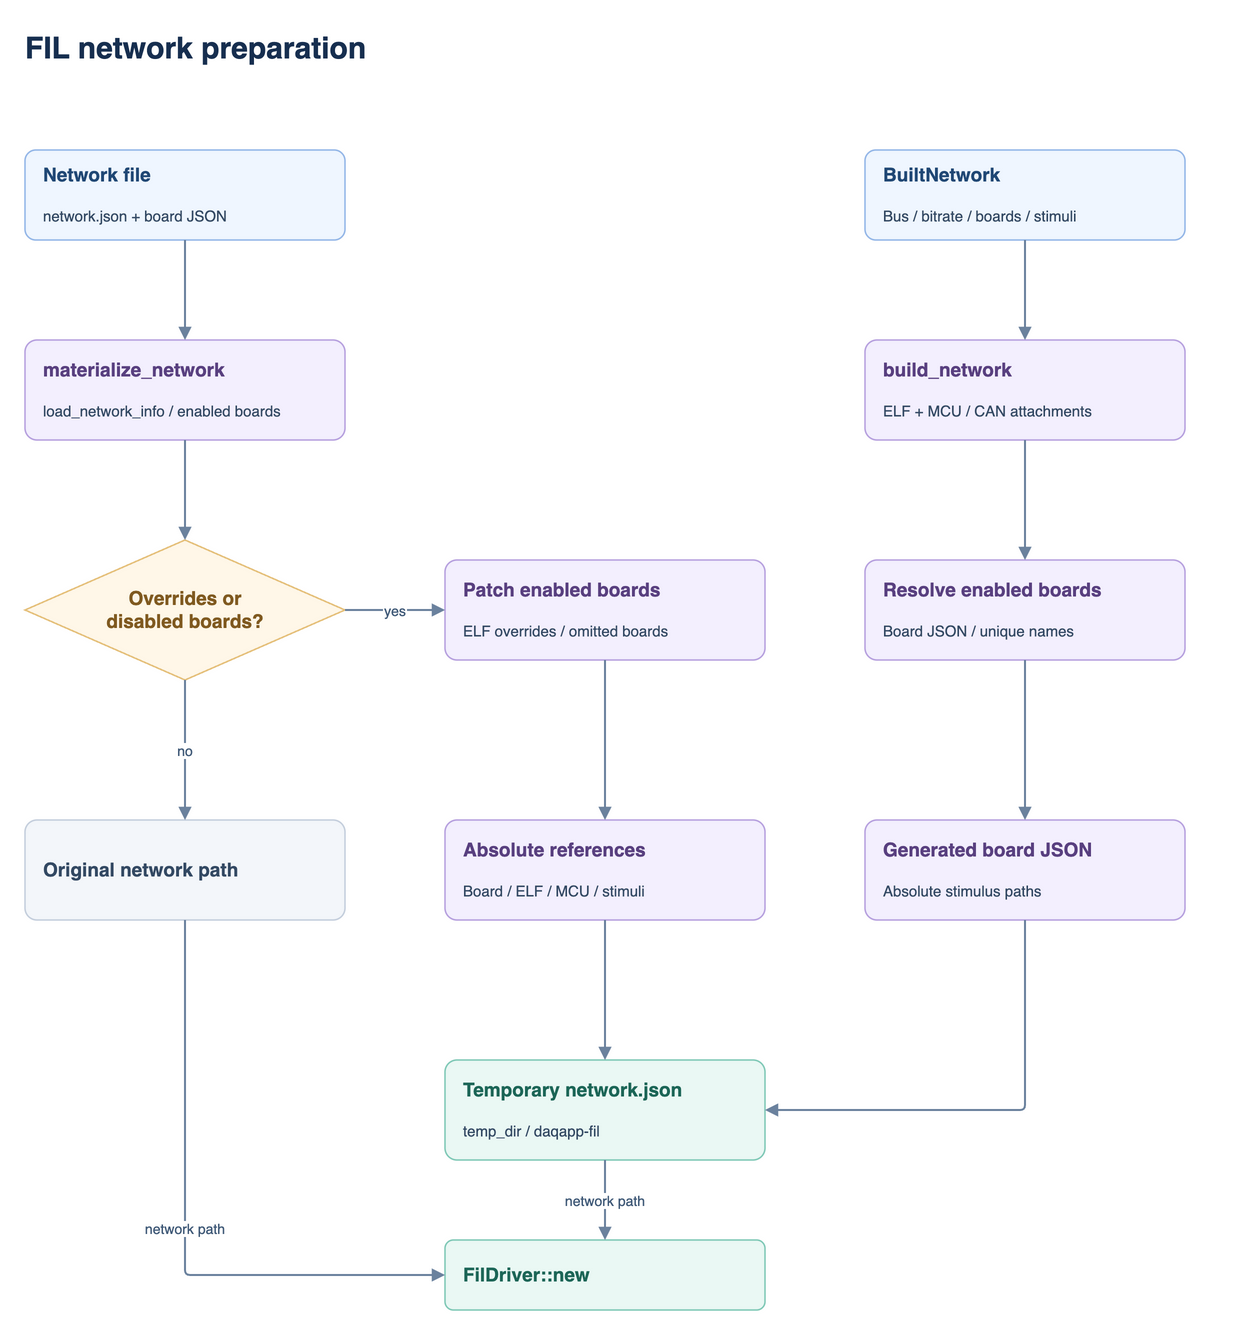

The diagram above was exported from draw.io. Its source (the exported page's mxGraphModel, read from the mxfile embedded in the PNG):
<mxGraphModel grid="1" gridSize="10" guides="1" tooltips="1" connect="1" arrows="1" fold="1" page="1" pageScale="1" math="0" shadow="0" background="#FFFFFF" dx="1320" dy="1320" pageWidth="1320" pageHeight="1320">
  <root>
    <mxCell id="0" />
    <mxCell id="1" parent="0" />
    <mxCell id="title" value="FIL network preparation" style="text;html=0;whiteSpace=wrap;align=left;verticalAlign=middle;spacing=0;fontFamily=Helvetica;fontSize=30;fontColor=#172F50;fontStyle=1;strokeColor=none;fillColor=none;" vertex="1" parent="1">
      <mxGeometry x="60" y="24" width="1200" height="48" as="geometry" />
    </mxCell>
    <mxCell id="network-file" value="&lt;div style=&quot;font-size:19px;color:#204875;&quot;&gt;&lt;b&gt;Network file&lt;/b&gt;&lt;/div&gt;&lt;br&gt;&lt;div style=&quot;font-size:15px;line-height:1.4;color:#334963;&quot;&gt;network.json + board JSON&lt;/div&gt;" style="rounded=1;arcSize=12;whiteSpace=wrap;html=1;fillColor=#EFF6FF;strokeColor=#94B7E8;strokeWidth=1.5;fontFamily=Helvetica;fontSize=16;fontColor=#204875;align=left;verticalAlign=middle;spacing=18;shadow=0;" vertex="1" parent="1">
      <mxGeometry x="60" y="150" width="320" height="90" as="geometry" />
    </mxCell>
    <mxCell id="network-builder" value="&lt;div style=&quot;font-size:19px;color:#204875;&quot;&gt;&lt;b&gt;BuiltNetwork&lt;/b&gt;&lt;/div&gt;&lt;br&gt;&lt;div style=&quot;font-size:15px;line-height:1.4;color:#334963;&quot;&gt;Bus / bitrate / boards / stimuli&lt;/div&gt;" style="rounded=1;arcSize=12;whiteSpace=wrap;html=1;fillColor=#EFF6FF;strokeColor=#94B7E8;strokeWidth=1.5;fontFamily=Helvetica;fontSize=16;fontColor=#204875;align=left;verticalAlign=middle;spacing=18;shadow=0;" vertex="1" parent="1">
      <mxGeometry x="900" y="150" width="320" height="90" as="geometry" />
    </mxCell>
    <mxCell id="materialize" value="&lt;div style=&quot;font-size:19px;color:#594080;&quot;&gt;&lt;b&gt;materialize_network&lt;/b&gt;&lt;/div&gt;&lt;br&gt;&lt;div style=&quot;font-size:15px;line-height:1.4;color:#334963;&quot;&gt;load_network_info / enabled boards&lt;/div&gt;" style="rounded=1;arcSize=12;whiteSpace=wrap;html=1;fillColor=#F3EFFE;strokeColor=#B7A1DF;strokeWidth=1.5;fontFamily=Helvetica;fontSize=16;fontColor=#594080;align=left;verticalAlign=middle;spacing=18;shadow=0;" vertex="1" parent="1">
      <mxGeometry x="60" y="340" width="320" height="100" as="geometry" />
    </mxCell>
    <mxCell id="build" value="&lt;div style=&quot;font-size:19px;color:#594080;&quot;&gt;&lt;b&gt;build_network&lt;/b&gt;&lt;/div&gt;&lt;br&gt;&lt;div style=&quot;font-size:15px;line-height:1.4;color:#334963;&quot;&gt;ELF + MCU / CAN attachments&lt;/div&gt;" style="rounded=1;arcSize=12;whiteSpace=wrap;html=1;fillColor=#F3EFFE;strokeColor=#B7A1DF;strokeWidth=1.5;fontFamily=Helvetica;fontSize=16;fontColor=#594080;align=left;verticalAlign=middle;spacing=18;shadow=0;" vertex="1" parent="1">
      <mxGeometry x="900" y="340" width="320" height="100" as="geometry" />
    </mxCell>
    <mxCell id="override-decision" value="&lt;div style=&quot;font-size:19px;color:#805A20;&quot;&gt;&lt;b&gt;Overrides or&#10;disabled boards?&lt;/b&gt;&lt;/div&gt;" style="shape=rhombus;whiteSpace=wrap;html=1;fillColor=#FFF7E8;strokeColor=#E5BF78;strokeWidth=1.5;fontFamily=Helvetica;fontSize=16;fontColor=#805A20;align=center;verticalAlign=middle;spacing=12;shadow=0;" vertex="1" parent="1">
      <mxGeometry x="60" y="540" width="320" height="140" as="geometry" />
    </mxCell>
    <mxCell id="patch-boards" value="&lt;div style=&quot;font-size:19px;color:#594080;&quot;&gt;&lt;b&gt;Patch enabled boards&lt;/b&gt;&lt;/div&gt;&lt;br&gt;&lt;div style=&quot;font-size:15px;line-height:1.4;color:#334963;&quot;&gt;ELF overrides / omitted boards&lt;/div&gt;" style="rounded=1;arcSize=12;whiteSpace=wrap;html=1;fillColor=#F3EFFE;strokeColor=#B7A1DF;strokeWidth=1.5;fontFamily=Helvetica;fontSize=16;fontColor=#594080;align=left;verticalAlign=middle;spacing=18;shadow=0;" vertex="1" parent="1">
      <mxGeometry x="480" y="560" width="320" height="100" as="geometry" />
    </mxCell>
    <mxCell id="synth-boards" value="&lt;div style=&quot;font-size:19px;color:#594080;&quot;&gt;&lt;b&gt;Resolve enabled boards&lt;/b&gt;&lt;/div&gt;&lt;br&gt;&lt;div style=&quot;font-size:15px;line-height:1.4;color:#334963;&quot;&gt;Board JSON / unique names&lt;/div&gt;" style="rounded=1;arcSize=12;whiteSpace=wrap;html=1;fillColor=#F3EFFE;strokeColor=#B7A1DF;strokeWidth=1.5;fontFamily=Helvetica;fontSize=16;fontColor=#594080;align=left;verticalAlign=middle;spacing=18;shadow=0;" vertex="1" parent="1">
      <mxGeometry x="900" y="560" width="320" height="100" as="geometry" />
    </mxCell>
    <mxCell id="original-path" value="&lt;div style=&quot;font-size:19px;color:#334963;&quot;&gt;&lt;b&gt;Original network path&lt;/b&gt;&lt;/div&gt;" style="rounded=1;arcSize=12;whiteSpace=wrap;html=1;fillColor=#F3F6FA;strokeColor=#C5CFDD;strokeWidth=1.5;fontFamily=Helvetica;fontSize=16;fontColor=#334963;align=left;verticalAlign=middle;spacing=18;shadow=0;" vertex="1" parent="1">
      <mxGeometry x="60" y="820" width="320" height="100" as="geometry" />
    </mxCell>
    <mxCell id="absolute-refs" value="&lt;div style=&quot;font-size:19px;color:#594080;&quot;&gt;&lt;b&gt;Absolute references&lt;/b&gt;&lt;/div&gt;&lt;br&gt;&lt;div style=&quot;font-size:15px;line-height:1.4;color:#334963;&quot;&gt;Board / ELF / MCU / stimuli&lt;/div&gt;" style="rounded=1;arcSize=12;whiteSpace=wrap;html=1;fillColor=#F3EFFE;strokeColor=#B7A1DF;strokeWidth=1.5;fontFamily=Helvetica;fontSize=16;fontColor=#594080;align=left;verticalAlign=middle;spacing=18;shadow=0;" vertex="1" parent="1">
      <mxGeometry x="480" y="820" width="320" height="100" as="geometry" />
    </mxCell>
    <mxCell id="built-files" value="&lt;div style=&quot;font-size:19px;color:#594080;&quot;&gt;&lt;b&gt;Generated board JSON&lt;/b&gt;&lt;/div&gt;&lt;br&gt;&lt;div style=&quot;font-size:15px;line-height:1.4;color:#334963;&quot;&gt;Absolute stimulus paths&lt;/div&gt;" style="rounded=1;arcSize=12;whiteSpace=wrap;html=1;fillColor=#F3EFFE;strokeColor=#B7A1DF;strokeWidth=1.5;fontFamily=Helvetica;fontSize=16;fontColor=#594080;align=left;verticalAlign=middle;spacing=18;shadow=0;" vertex="1" parent="1">
      <mxGeometry x="900" y="820" width="320" height="100" as="geometry" />
    </mxCell>
    <mxCell id="temp-network" value="&lt;div style=&quot;font-size:19px;color:#1C6657;&quot;&gt;&lt;b&gt;Temporary network.json&lt;/b&gt;&lt;/div&gt;&lt;br&gt;&lt;div style=&quot;font-size:15px;line-height:1.4;color:#334963;&quot;&gt;temp_dir / daqapp-fil&lt;/div&gt;" style="rounded=1;arcSize=12;whiteSpace=wrap;html=1;fillColor=#EAF8F4;strokeColor=#80C9B7;strokeWidth=1.5;fontFamily=Helvetica;fontSize=16;fontColor=#1C6657;align=left;verticalAlign=middle;spacing=18;shadow=0;" vertex="1" parent="1">
      <mxGeometry x="480" y="1060" width="320" height="100" as="geometry" />
    </mxCell>
    <mxCell id="driver-network" value="&lt;div style=&quot;font-size:19px;color:#1C6657;&quot;&gt;&lt;b&gt;FilDriver::new&lt;/b&gt;&lt;/div&gt;" style="rounded=1;arcSize=12;whiteSpace=wrap;html=1;fillColor=#EAF8F4;strokeColor=#80C9B7;strokeWidth=1.5;fontFamily=Helvetica;fontSize=16;fontColor=#1C6657;align=left;verticalAlign=middle;spacing=18;shadow=0;" vertex="1" parent="1">
      <mxGeometry x="480" y="1240" width="320" height="70" as="geometry" />
    </mxCell>
    <mxCell id="file-load" value="" style="edgeStyle=orthogonalEdgeStyle;rounded=1;arcSize=10;orthogonalLoop=1;jettySize=auto;html=0;strokeColor=#6B829E;strokeWidth=2;endArrow=block;endFill=1;endSize=8;fontFamily=Helvetica;fontSize=14;fontColor=#405A78;labelBackgroundColor=#FFFFFF;exitX=0.5;exitY=1;exitDx=0;exitDy=0;entryX=0.5;entryY=0;entryDx=0;entryDy=0;" edge="1" parent="1" source="network-file" target="materialize">
      <mxGeometry relative="1" as="geometry" />
    </mxCell>
    <mxCell id="builder-build" value="" style="edgeStyle=orthogonalEdgeStyle;rounded=1;arcSize=10;orthogonalLoop=1;jettySize=auto;html=0;strokeColor=#6B829E;strokeWidth=2;endArrow=block;endFill=1;endSize=8;fontFamily=Helvetica;fontSize=14;fontColor=#405A78;labelBackgroundColor=#FFFFFF;exitX=0.5;exitY=1;exitDx=0;exitDy=0;entryX=0.5;entryY=0;entryDx=0;entryDy=0;" edge="1" parent="1" source="network-builder" target="build">
      <mxGeometry relative="1" as="geometry" />
    </mxCell>
    <mxCell id="inspect-overrides" value="" style="edgeStyle=orthogonalEdgeStyle;rounded=1;arcSize=10;orthogonalLoop=1;jettySize=auto;html=0;strokeColor=#6B829E;strokeWidth=2;endArrow=block;endFill=1;endSize=8;fontFamily=Helvetica;fontSize=14;fontColor=#405A78;labelBackgroundColor=#FFFFFF;exitX=0.5;exitY=1;exitDx=0;exitDy=0;entryX=0.5;entryY=0;entryDx=0;entryDy=0;" edge="1" parent="1" source="materialize" target="override-decision">
      <mxGeometry relative="1" as="geometry" />
    </mxCell>
    <mxCell id="original-file" value="no" style="edgeStyle=orthogonalEdgeStyle;rounded=1;arcSize=10;orthogonalLoop=1;jettySize=auto;html=0;strokeColor=#6B829E;strokeWidth=2;endArrow=block;endFill=1;endSize=8;fontFamily=Helvetica;fontSize=14;fontColor=#405A78;labelBackgroundColor=#FFFFFF;exitX=0.5;exitY=1;exitDx=0;exitDy=0;entryX=0.5;entryY=0;entryDx=0;entryDy=0;" edge="1" parent="1" source="override-decision" target="original-path">
      <mxGeometry relative="1" as="geometry" />
    </mxCell>
    <mxCell id="patch-file" value="yes" style="edgeStyle=orthogonalEdgeStyle;rounded=1;arcSize=10;orthogonalLoop=1;jettySize=auto;html=0;strokeColor=#6B829E;strokeWidth=2;endArrow=block;endFill=1;endSize=8;fontFamily=Helvetica;fontSize=14;fontColor=#405A78;labelBackgroundColor=#FFFFFF;exitX=1;exitY=0.5;exitDx=0;exitDy=0;entryX=0;entryY=0.5;entryDx=0;entryDy=0;" edge="1" parent="1" source="override-decision" target="patch-boards">
      <mxGeometry relative="1" as="geometry">
        <Array as="points">
          <mxPoint x="430" y="610" />
          <mxPoint x="430" y="610" />
        </Array>
      </mxGeometry>
    </mxCell>
    <mxCell id="resolve-refs" value="" style="edgeStyle=orthogonalEdgeStyle;rounded=1;arcSize=10;orthogonalLoop=1;jettySize=auto;html=0;strokeColor=#6B829E;strokeWidth=2;endArrow=block;endFill=1;endSize=8;fontFamily=Helvetica;fontSize=14;fontColor=#405A78;labelBackgroundColor=#FFFFFF;exitX=0.5;exitY=1;exitDx=0;exitDy=0;entryX=0.5;entryY=0;entryDx=0;entryDy=0;" edge="1" parent="1" source="patch-boards" target="absolute-refs">
      <mxGeometry relative="1" as="geometry" />
    </mxCell>
    <mxCell id="resolve-builder" value="" style="edgeStyle=orthogonalEdgeStyle;rounded=1;arcSize=10;orthogonalLoop=1;jettySize=auto;html=0;strokeColor=#6B829E;strokeWidth=2;endArrow=block;endFill=1;endSize=8;fontFamily=Helvetica;fontSize=14;fontColor=#405A78;labelBackgroundColor=#FFFFFF;exitX=0.5;exitY=1;exitDx=0;exitDy=0;entryX=0.5;entryY=0;entryDx=0;entryDy=0;" edge="1" parent="1" source="build" target="synth-boards">
      <mxGeometry relative="1" as="geometry" />
    </mxCell>
    <mxCell id="generate-boards" value="" style="edgeStyle=orthogonalEdgeStyle;rounded=1;arcSize=10;orthogonalLoop=1;jettySize=auto;html=0;strokeColor=#6B829E;strokeWidth=2;endArrow=block;endFill=1;endSize=8;fontFamily=Helvetica;fontSize=14;fontColor=#405A78;labelBackgroundColor=#FFFFFF;exitX=0.5;exitY=1;exitDx=0;exitDy=0;entryX=0.5;entryY=0;entryDx=0;entryDy=0;" edge="1" parent="1" source="synth-boards" target="built-files">
      <mxGeometry relative="1" as="geometry" />
    </mxCell>
    <mxCell id="patched-network" value="" style="edgeStyle=orthogonalEdgeStyle;rounded=1;arcSize=10;orthogonalLoop=1;jettySize=auto;html=0;strokeColor=#6B829E;strokeWidth=2;endArrow=block;endFill=1;endSize=8;fontFamily=Helvetica;fontSize=14;fontColor=#405A78;labelBackgroundColor=#FFFFFF;exitX=0.5;exitY=1;exitDx=0;exitDy=0;entryX=0.5;entryY=0;entryDx=0;entryDy=0;" edge="1" parent="1" source="absolute-refs" target="temp-network">
      <mxGeometry relative="1" as="geometry" />
    </mxCell>
    <mxCell id="built-network" value="" style="edgeStyle=orthogonalEdgeStyle;rounded=1;arcSize=10;orthogonalLoop=1;jettySize=auto;html=0;strokeColor=#6B829E;strokeWidth=2;endArrow=block;endFill=1;endSize=8;fontFamily=Helvetica;fontSize=14;fontColor=#405A78;labelBackgroundColor=#FFFFFF;exitX=0.5;exitY=1;exitDx=0;exitDy=0;entryX=1;entryY=0.5;entryDx=0;entryDy=0;" edge="1" parent="1" source="built-files" target="temp-network">
      <mxGeometry relative="1" as="geometry">
        <Array as="points">
          <mxPoint x="1060" y="1110" />
        </Array>
      </mxGeometry>
    </mxCell>
    <mxCell id="temp-launch" value="network path" style="edgeStyle=orthogonalEdgeStyle;rounded=1;arcSize=10;orthogonalLoop=1;jettySize=auto;html=0;strokeColor=#6B829E;strokeWidth=2;endArrow=block;endFill=1;endSize=8;fontFamily=Helvetica;fontSize=14;fontColor=#405A78;labelBackgroundColor=#FFFFFF;exitX=0.5;exitY=1;exitDx=0;exitDy=0;entryX=0.5;entryY=0;entryDx=0;entryDy=0;" edge="1" parent="1" source="temp-network" target="driver-network">
      <mxGeometry relative="1" as="geometry" />
    </mxCell>
    <mxCell id="original-launch" value="network path" style="edgeStyle=orthogonalEdgeStyle;rounded=1;arcSize=10;orthogonalLoop=1;jettySize=auto;html=0;strokeColor=#6B829E;strokeWidth=2;endArrow=block;endFill=1;endSize=8;fontFamily=Helvetica;fontSize=14;fontColor=#405A78;labelBackgroundColor=#FFFFFF;exitX=0.5;exitY=1;exitDx=0;exitDy=0;entryX=0;entryY=0.5;entryDx=0;entryDy=0;" edge="1" parent="1" source="original-path" target="driver-network">
      <mxGeometry relative="1" as="geometry">
        <Array as="points">
          <mxPoint x="220" y="1275" />
        </Array>
      </mxGeometry>
    </mxCell>
  </root>
</mxGraphModel>